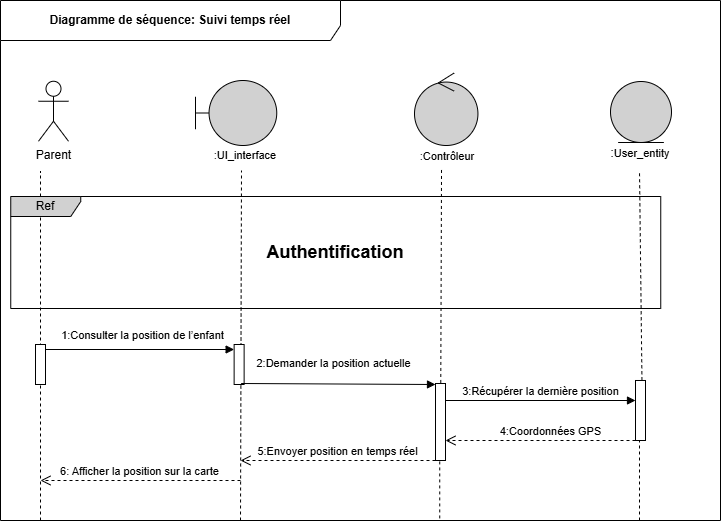

The diagram above was exported from draw.io. Its source (the exported page's mxGraphModel, read from the mxfile embedded in the PNG):
<mxGraphModel dx="1414" dy="743" grid="1" gridSize="10" guides="1" tooltips="1" connect="1" arrows="1" fold="1" page="1" pageScale="1" pageWidth="827" pageHeight="1169" math="0" shadow="0">
  <root>
    <mxCell id="0" />
    <mxCell id="1" parent="0" />
    <mxCell id="3RDvATbadUEsnub-un90-1" parent="1" style="shape=umlFrame;whiteSpace=wrap;html=1;pointerEvents=0;width=340;height=40;" value="&lt;b&gt;Diagramme de séquence: Suivi temps réel&lt;/b&gt;" vertex="1">
      <mxGeometry height="520" width="720" x="40" y="40" as="geometry" />
    </mxCell>
    <mxCell id="3RDvATbadUEsnub-un90-3" parent="1" style="shape=umlActor;verticalLabelPosition=bottom;verticalAlign=top;html=1;" value="Parent" vertex="1">
      <mxGeometry height="60" width="30" x="78" y="120.75" as="geometry" />
    </mxCell>
    <mxCell id="3RDvATbadUEsnub-un90-9" edge="1" parent="1" style="endArrow=none;dashed=1;html=1;rounded=0;" value="">
      <mxGeometry height="50" relative="1" width="50" as="geometry">
        <mxPoint x="80" y="560" as="sourcePoint" />
        <mxPoint x="80" y="211" as="targetPoint" />
      </mxGeometry>
    </mxCell>
    <mxCell id="3RDvATbadUEsnub-un90-10" parent="1" style="shape=umlBoundary;whiteSpace=wrap;html=1;fillColor=#D1D1D1;" value="" vertex="1">
      <mxGeometry height="65" width="81.25" x="235" y="120" as="geometry" />
    </mxCell>
    <mxCell id="3RDvATbadUEsnub-un90-11" parent="1" style="ellipse;shape=umlControl;whiteSpace=wrap;html=1;fillColor=#D1D1D1;" value="" vertex="1">
      <mxGeometry height="72.5" width="63.44" x="454" y="112.5" as="geometry" />
    </mxCell>
    <mxCell id="3RDvATbadUEsnub-un90-12" parent="1" style="ellipse;shape=umlEntity;whiteSpace=wrap;html=1;fillColor=#D1D1D1;" value="" vertex="1">
      <mxGeometry height="61" width="61" x="650" y="121" as="geometry" />
    </mxCell>
    <mxCell id="3RDvATbadUEsnub-un90-14" parent="1" style="text;html=1;whiteSpace=wrap;strokeColor=none;fillColor=none;align=center;verticalAlign=middle;rounded=0;" value="&lt;font style=&quot;font-size: 11px;&quot;&gt;:UI_interface&lt;/font&gt;" vertex="1">
      <mxGeometry height="30" width="130" x="220" y="180" as="geometry" />
    </mxCell>
    <mxCell id="3RDvATbadUEsnub-un90-15" parent="1" style="text;html=1;whiteSpace=wrap;strokeColor=none;fillColor=none;align=center;verticalAlign=middle;rounded=0;" value="&lt;font style=&quot;font-size: 11px;&quot;&gt;:Contrôleur&lt;/font&gt;" vertex="1">
      <mxGeometry height="30" width="60" x="457.44" y="181" as="geometry" />
    </mxCell>
    <mxCell id="3RDvATbadUEsnub-un90-16" parent="1" style="text;html=1;whiteSpace=wrap;strokeColor=none;fillColor=none;align=center;verticalAlign=middle;rounded=0;" value=":&lt;font style=&quot;font-size: 11px;&quot;&gt;User_entity&lt;/font&gt;" vertex="1">
      <mxGeometry height="30" width="60" x="650" y="178" as="geometry" />
    </mxCell>
    <mxCell id="3RDvATbadUEsnub-un90-18" edge="1" parent="1" style="endArrow=none;dashed=1;html=1;rounded=0;entryX=0.5;entryY=1;entryDx=0;entryDy=0;" value="">
      <mxGeometry height="50" relative="1" width="50" as="geometry">
        <mxPoint x="280" y="560" as="sourcePoint" />
        <mxPoint x="281" y="210" as="targetPoint" />
      </mxGeometry>
    </mxCell>
    <mxCell id="3RDvATbadUEsnub-un90-19" edge="1" parent="1" source="p2_V9Qb8P3AaIeJT243t-2" style="endArrow=none;dashed=1;html=1;rounded=0;exitX=0.5;exitY=1.006;exitDx=0;exitDy=0;exitPerimeter=0;entryX=0.393;entryY=0.933;entryDx=0;entryDy=0;entryPerimeter=0;" target="3RDvATbadUEsnub-un90-15" value="">
      <mxGeometry height="50" relative="1" width="50" as="geometry">
        <mxPoint x="426" y="638" as="sourcePoint" />
        <mxPoint x="487" y="211" as="targetPoint" />
      </mxGeometry>
    </mxCell>
    <mxCell id="3RDvATbadUEsnub-un90-20" edge="1" parent="1" source="3RDvATbadUEsnub-un90-42" style="endArrow=none;dashed=1;html=1;rounded=0;exitX=0.716;exitY=0.996;exitDx=0;exitDy=0;exitPerimeter=0;entryX=0.4;entryY=0.967;entryDx=0;entryDy=0;entryPerimeter=0;" value="">
      <mxGeometry height="50" relative="1" width="50" as="geometry">
        <mxPoint x="681.4399999999998" y="717.27" as="sourcePoint" />
        <mxPoint x="679" y="210" as="targetPoint" />
      </mxGeometry>
    </mxCell>
    <mxCell id="3RDvATbadUEsnub-un90-25" parent="1" style="html=1;points=[[0,0,0,0,5],[0,1,0,0,-5],[1,0,0,0,5],[1,1,0,0,-5]];perimeter=orthogonalPerimeter;outlineConnect=0;targetShapes=umlLifeline;portConstraint=eastwest;newEdgeStyle={&quot;curved&quot;:0,&quot;rounded&quot;:0};" value="" vertex="1">
      <mxGeometry height="40" width="10" x="273.63" y="384" as="geometry" />
    </mxCell>
    <mxCell id="3RDvATbadUEsnub-un90-28" parent="1" style="shape=umlFrame;whiteSpace=wrap;html=1;pointerEvents=0;width=70;height=20;fillColor=#D1D1D1;" value="Ref" vertex="1">
      <mxGeometry height="112" width="650" x="50.25" y="236" as="geometry" />
    </mxCell>
    <mxCell id="3RDvATbadUEsnub-un90-30" parent="1" style="html=1;points=[[0,0,0,0,5],[0,1,0,0,-5],[1,0,0,0,5],[1,1,0,0,-5]];perimeter=orthogonalPerimeter;outlineConnect=0;targetShapes=umlLifeline;portConstraint=eastwest;newEdgeStyle={&quot;curved&quot;:0,&quot;rounded&quot;:0};" value="" vertex="1">
      <mxGeometry height="40" width="10" x="75" y="384" as="geometry" />
    </mxCell>
    <mxCell id="3RDvATbadUEsnub-un90-32" edge="1" parent="1" source="3RDvATbadUEsnub-un90-30" style="html=1;verticalAlign=bottom;endArrow=block;curved=0;rounded=0;entryX=0;entryY=0;entryDx=0;entryDy=5;entryPerimeter=0;" target="3RDvATbadUEsnub-un90-25" value="1:&lt;span style=&quot;background-color: light-dark(#ffffff, var(--ge-dark-color, #121212));&quot;&gt;Consulter la position de l’enfant&lt;/span&gt;">
      <mxGeometry relative="1" width="80" x="0.0235" y="5" as="geometry">
        <mxPoint as="offset" />
        <mxPoint x="98" y="385" as="sourcePoint" />
        <mxPoint x="270.6300000000001" y="385" as="targetPoint" />
      </mxGeometry>
    </mxCell>
    <mxCell id="3RDvATbadUEsnub-un90-51" edge="1" parent="1" source="3RDvATbadUEsnub-un90-42" style="html=1;verticalAlign=bottom;endArrow=open;dashed=1;endSize=8;curved=0;rounded=0;" value="4:Coordonnées GPS">
      <mxGeometry relative="1" x="-0.1053" as="geometry">
        <mxPoint as="offset" />
        <mxPoint x="625" y="480" as="sourcePoint" />
        <mxPoint x="485" y="480" as="targetPoint" />
      </mxGeometry>
    </mxCell>
    <mxCell id="3RDvATbadUEsnub-un90-52" edge="1" parent="1" style="html=1;verticalAlign=bottom;endArrow=block;curved=0;rounded=0;" target="3RDvATbadUEsnub-un90-42" value="3:Récupérer la dernière position">
      <mxGeometry relative="1" width="80" as="geometry">
        <mxPoint x="485" y="440" as="sourcePoint" />
        <mxPoint x="656" y="440" as="targetPoint" />
      </mxGeometry>
    </mxCell>
    <mxCell id="p2_V9Qb8P3AaIeJT243t-1" edge="1" parent="1" style="html=1;verticalAlign=bottom;endArrow=block;curved=0;rounded=0;" value="2:Demander la position actuelle">
      <mxGeometry relative="1" width="80" x="-0.0534" y="11" as="geometry">
        <mxPoint as="offset" />
        <mxPoint x="280.63" y="423" as="sourcePoint" />
        <mxPoint x="475" y="424" as="targetPoint" />
      </mxGeometry>
    </mxCell>
    <mxCell id="p2_V9Qb8P3AaIeJT243t-3" edge="1" parent="1" style="endArrow=none;dashed=1;html=1;rounded=0;exitX=0.574;exitY=0.996;exitDx=0;exitDy=0;exitPerimeter=0;" value="">
      <mxGeometry height="50" relative="1" width="50" as="geometry">
        <mxPoint x="479.24" y="557.9200000000001" as="sourcePoint" />
        <mxPoint x="479.24" y="500" as="targetPoint" />
      </mxGeometry>
    </mxCell>
    <mxCell id="p2_V9Qb8P3AaIeJT243t-2" parent="1" style="html=1;points=[[0,0,0,0,5],[0,1,0,0,-5],[1,0,0,0,5],[1,1,0,0,-5]];perimeter=orthogonalPerimeter;outlineConnect=0;targetShapes=umlLifeline;portConstraint=eastwest;newEdgeStyle={&quot;curved&quot;:0,&quot;rounded&quot;:0};" value="" vertex="1">
      <mxGeometry height="77" width="10" x="475" y="423" as="geometry" />
    </mxCell>
    <mxCell id="p2_V9Qb8P3AaIeJT243t-4" parent="1" style="text;html=1;whiteSpace=wrap;strokeColor=none;fillColor=none;align=center;verticalAlign=middle;rounded=0;" value="&lt;font style=&quot;font-size: 18px;&quot;&gt;&lt;b style=&quot;&quot;&gt;Authentification&lt;/b&gt;&lt;/font&gt;" vertex="1">
      <mxGeometry height="25" width="110" x="320.25" y="279.5" as="geometry" />
    </mxCell>
    <mxCell id="p2_V9Qb8P3AaIeJT243t-8" edge="1" parent="1" style="endArrow=none;dashed=1;html=1;rounded=0;entryX=0.4;entryY=0.967;entryDx=0;entryDy=0;entryPerimeter=0;" target="3RDvATbadUEsnub-un90-42" value="">
      <mxGeometry height="50" relative="1" width="50" as="geometry">
        <mxPoint x="679" y="560" as="sourcePoint" />
        <mxPoint x="679" y="210" as="targetPoint" />
      </mxGeometry>
    </mxCell>
    <mxCell id="3RDvATbadUEsnub-un90-42" parent="1" style="html=1;points=[[0,0,0,0,5],[0,1,0,0,-5],[1,0,0,0,5],[1,1,0,0,-5]];perimeter=orthogonalPerimeter;outlineConnect=0;targetShapes=umlLifeline;portConstraint=eastwest;newEdgeStyle={&quot;curved&quot;:0,&quot;rounded&quot;:0};" value="" vertex="1">
      <mxGeometry height="60.01" width="10" x="675" y="419.99" as="geometry" />
    </mxCell>
    <mxCell id="p2_V9Qb8P3AaIeJT243t-10" edge="1" parent="1" style="html=1;verticalAlign=bottom;endArrow=open;dashed=1;endSize=8;curved=0;rounded=0;" value="5:Envoyer position en temps réel">
      <mxGeometry relative="1" x="0.0051" as="geometry">
        <mxPoint as="offset" />
        <mxPoint x="475" y="500" as="sourcePoint" />
        <mxPoint x="280" y="500" as="targetPoint" />
      </mxGeometry>
    </mxCell>
    <mxCell id="p2_V9Qb8P3AaIeJT243t-11" edge="1" parent="1" style="html=1;verticalAlign=bottom;endArrow=open;dashed=1;endSize=8;curved=0;rounded=0;" value="6: Afficher la position sur la carte">
      <mxGeometry relative="1" x="0.0051" as="geometry">
        <mxPoint as="offset" />
        <mxPoint x="280" y="520" as="sourcePoint" />
        <mxPoint x="80" y="520" as="targetPoint" />
      </mxGeometry>
    </mxCell>
  </root>
</mxGraphModel>